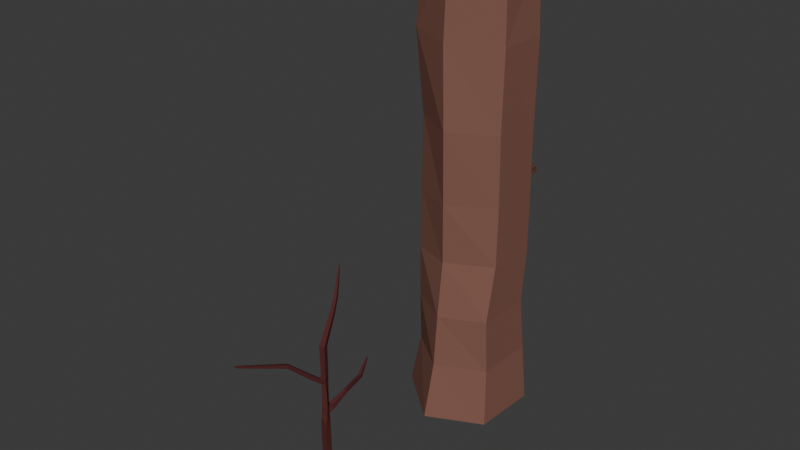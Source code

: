 # Source: trees_KayFerreira.blend  (saved by Blender 4.0.36; exported with 4.5.12 LTS)
import bpy
from mathutils import Matrix  # noqa: F401  (used for matrix-valued properties, if any)

bpy.ops.wm.read_factory_settings(use_empty=True)
scene = bpy.context.scene
scene.name = 'Scene'

# ---- materials (node trees are filled in below, after node groups)
mat_shrrom__flat = bpy.data.materials.new('shrrom (flat)')
mat_shrrom__flat.use_transparent_shadow = False
mat_shrrom__flat.diffuse_color = (0.2302, 0.1083, 0.08221, 1.0)
mat_shrrom__flat.roughness = 0.8694
mat_shrrom__flat.specular_intensity = 0.3707
mat_material = bpy.data.materials.new('Material')
mat_material.alpha_threshold = 0.0
mat_material.use_transparent_shadow = False
mat_material.diffuse_color = (0.09515, 0.0289, 0.0289, 1.0)
mat_material.roughness = 0.6429
mat_material.specular_intensity = 0.398
mat_material.line_color = (0.0, 0.0, 0.0, 1.0)

# ---- material node trees

# ---- world
world_world = bpy.data.worlds.new('World'); scene.world = world_world
world_world.use_nodes = True; world_world.node_tree.nodes.clear()
_N = world_world.node_tree.nodes; _L = world_world.node_tree.links
n0 = _N.new('ShaderNodeOutputWorld'); n0.name = 'World Output'; n0.location = (300, 300)
n1 = _N.new('ShaderNodeBackground'); n1.name = 'Background'; n1.location = (10, 300)
n1.inputs[0].default_value = (0.05088, 0.05088, 0.05088, 1.0)
_L.new(n1.outputs[0], n0.inputs[0])
n0.is_active_output = True
world_world.color = (0.05088, 0.05088, 0.05088)
world_world.use_sun_shadow = False
world_world.sun_shadow_jitter_overblur = 0.0

# ---- meshes
me_cylinder_001 = bpy.data.meshes.new('Cylinder.001')
me_cylinder_001.from_pydata([(0.03551, 1.285, -0.9923), (0.02681, 0.9212, 6.597), (1.049, 0.5392, -0.9994), (0.9534, 0.4739, 6.68), (0.9866, -0.7884, -1.0), (0.903, -0.4947, 6.699), (-0.1073, -1.325, -1.0), (-0.04791, -1.006, 6.686), (-1.187, -0.4046, -1.0), (-1.012, -0.5577, 6.756), (-0.9441, 0.7711, -0.9983), (-0.9293, 0.4453, 6.511), (0.03007, 1.198, 0.1695), (0.01154, 1.082, 1.21), (0.01952, 1.041, 2.193), (0.01571, 1.009, 3.32), (0.00633, 0.9747, 4.888), (0.9312, 0.474, 4.89), (0.9117, 0.5239, 3.491), (0.9138, 0.5189, 2.326), (0.8898, 0.4456, 1.27), (0.9348, 0.5392, 0.1668), (0.9019, -0.5238, 5.081), (0.8903, -0.4682, 3.632), (0.8888, -0.4883, 2.413), (0.8786, -0.7078, 1.288), (0.9041, -0.6701, 0.1579), (0.009904, -1.026, 5.073), (-0.01154, -0.9657, 3.609), (-0.02993, -0.9205, 2.381), (-0.01512, -1.075, 1.258), (-0.04757, -1.127, 0.1577), (-0.883, -0.4803, 5.069), (-0.8934, -0.4928, 3.519), (-0.9126, -0.4956, 2.28), (-0.893, -0.5031, 1.193), (-0.9063, -0.4463, 0.1416), (-0.91, 0.5424, 4.957), (-0.8881, 0.5154, 3.352), (-0.8881, 0.4873, 2.175), (-0.8831, 0.5269, 1.154), (-0.8779, 0.6321, 0.137), (0.002035, 0.9126, 8.266), (0.8846, 0.4499, 8.288), (0.8754, -0.5043, 8.315), (0.003475, -0.9813, 8.3), (-0.8705, -0.4893, 8.296), (-0.876, 0.471, 8.263)], [], [(16, 1, 3, 17), (17, 3, 5, 22), (22, 5, 7, 27), (27, 7, 9, 32), (1, 11, 47, 42), (32, 9, 11, 37), (37, 11, 1, 16), (10, 41, 12, 0), (41, 40, 13, 12), (40, 39, 14, 13), (39, 38, 15, 14), (38, 37, 16, 15), (8, 36, 41, 10), (36, 35, 40, 41), (35, 34, 39, 40), (34, 33, 38, 39), (33, 32, 37, 38), (6, 31, 36, 8), (31, 30, 35, 36), (30, 29, 34, 35), (29, 28, 33, 34), (28, 27, 32, 33), (4, 26, 31, 6), (26, 25, 30, 31), (25, 24, 29, 30), (24, 23, 28, 29), (23, 22, 27, 28), (2, 21, 26, 4), (21, 20, 25, 26), (20, 19, 24, 25), (19, 18, 23, 24), (18, 17, 22, 23), (0, 12, 21, 2), (12, 13, 20, 21), (13, 14, 19, 20), (14, 15, 18, 19), (15, 16, 17, 18), (9, 7, 45, 46), (5, 3, 43, 44), (11, 9, 46, 47), (3, 1, 42, 43), (7, 5, 44, 45), (4, 6, 0, 2), (6, 8, 10, 0), (43, 42, 45, 44), (42, 47, 46, 45)])
_uv = me_cylinder_001.uv_layers.new(name='UVMap')
_uv.uv.foreach_set('vector', [1.0, 0.9167, 1.0, 1.0, 0.8333, 1.0, 0.8333, 0.9167, 0.8333, 0.9167, 0.8333, 1.0, 0.6667, 1.0, 0.6667, 0.9167, 0.6667, 0.9167, 0.6667, 1.0, 0.5, 1.0, 0.5, 0.9167, 0.5, 0.9167, 0.5, 1.0, 0.3333, 1.0, 0.3333, 0.9167, -8.941e-08, 1.0, 0.1667, 1.0, 0.1667, 1.0, -8.941e-08, 1.0, 0.3333, 0.9167, 0.3333, 1.0, 0.1667, 1.0, 0.1667, 0.9167, 0.1667, 0.9167, 0.1667, 1.0, -8.941e-08, 1.0, -8.941e-08, 0.9167, 0.1667, 0.5, 0.1667, 0.5833, -8.941e-08, 0.5833, -8.941e-08, 0.5, 0.1667, 0.5833, 0.1667, 0.6667, -8.941e-08, 0.6667, -8.941e-08, 0.5833, 0.1667, 0.6667, 0.1667, 0.75, -8.941e-08, 0.75, -8.941e-08, 0.6667, 0.1667, 0.75, 0.1667, 0.8333, -8.941e-08, 0.8333, -8.941e-08, 0.75, 0.1667, 0.8333, 0.1667, 0.9167, -8.941e-08, 0.9167, -8.941e-08, 0.8333, 0.3333, 0.5, 0.3333, 0.5833, 0.1667, 0.5833, 0.1667, 0.5, 0.3333, 0.5833, 0.3333, 0.6667, 0.1667, 0.6667, 0.1667, 0.5833, 0.3333, 0.6667, 0.3333, 0.75, 0.1667, 0.75, 0.1667, 0.6667, 0.3333, 0.75, 0.3333, 0.8333, 0.1667, 0.8333, 0.1667, 0.75, 0.3333, 0.8333, 0.3333, 0.9167, 0.1667, 0.9167, 0.1667, 0.8333, 0.5, 0.5, 0.5, 0.5833, 0.3333, 0.5833, 0.3333, 0.5, 0.5, 0.5833, 0.5, 0.6667, 0.3333, 0.6667, 0.3333, 0.5833, 0.5, 0.6667, 0.5, 0.75, 0.3333, 0.75, 0.3333, 0.6667, 0.5, 0.75, 0.5, 0.8333, 0.3333, 0.8333, 0.3333, 0.75, 0.5, 0.8333, 0.5, 0.9167, 0.3333, 0.9167, 0.3333, 0.8333, 0.6667, 0.5, 0.6667, 0.5833, 0.5, 0.5833, 0.5, 0.5, 0.6667, 0.5833, 0.6667, 0.6667, 0.5, 0.6667, 0.5, 0.5833, 0.6667, 0.6667, 0.6667, 0.75, 0.5, 0.75, 0.5, 0.6667, 0.6667, 0.75, 0.6667, 0.8333, 0.5, 0.8333, 0.5, 0.75, 0.6667, 0.8333, 0.6667, 0.9167, 0.5, 0.9167, 0.5, 0.8333, 0.8333, 0.5, 0.8333, 0.5833, 0.6667, 0.5833, 0.6667, 0.5, 0.8333, 0.5833, 0.8333, 0.6667, 0.6667, 0.6667, 0.6667, 0.5833, 0.8333, 0.6667, 0.8333, 0.75, 0.6667, 0.75, 0.6667, 0.6667, 0.8333, 0.75, 0.8333, 0.8333, 0.6667, 0.8333, 0.6667, 0.75, 0.8333, 0.8333, 0.8333, 0.9167, 0.6667, 0.9167, 0.6667, 0.8333, 1.0, 0.5, 1.0, 0.5833, 0.8333, 0.5833, 0.8333, 0.5, 1.0, 0.5833, 1.0, 0.6667, 0.8333, 0.6667, 0.8333, 0.5833, 1.0, 0.6667, 1.0, 0.75, 0.8333, 0.75, 0.8333, 0.6667, 1.0, 0.75, 1.0, 0.8333, 0.8333, 0.8333, 0.8333, 0.75, 1.0, 0.8333, 1.0, 0.9167, 0.8333, 0.9167, 0.8333, 0.8333, 0.3333, 1.0, 0.5, 1.0, 0.5, 1.0, 0.3333, 1.0, 0.6667, 1.0, 0.8333, 1.0, 0.8333, 1.0, 0.6667, 1.0, 0.1667, 1.0, 0.3333, 1.0, 0.3333, 1.0, 0.1667, 1.0, 0.8333, 1.0, 1.0, 1.0, 1.0, 1.0, 0.8333, 1.0, 0.5, 1.0, 0.6667, 1.0, 0.6667, 1.0, 0.5, 1.0, 0.6667, 0.5, 0.5, 0.5, 1.0, 0.5, 0.8333, 0.5, 0.5, 0.5, 0.3333, 0.5, 0.1667, 0.5, -8.941e-08, 0.5, 0.8333, 1.0, 1.0, 1.0, 0.5, 1.0, 0.6667, 1.0, -8.941e-08, 1.0, 0.1667, 1.0, 0.3333, 1.0, 0.5, 1.0])
me_cylinder_001.materials.append(mat_shrrom__flat)
me_cylinder_001.update()
me_plane_002 = bpy.data.meshes.new('Plane.002')
me_plane_002.from_pydata([(-0.7468, -0.4103, -0.006815), (0.7656, -0.4168, -0.01602), (-1.016, 0.5494, -0.005559), (1.019, 0.4458, -0.01031), (-0.3494, -0.4048, 0.003924), (0.01753, -0.4048, 0.002783), (0.4462, -0.4056, -0.01078), (0.7563, 0.7654, -0.0405), (-0.03121, 1.021, -0.02322), (-0.7513, 0.8885, -0.05069), (-0.1574, -0.4048, 0.005077), (-0.365, 0.9236, 0.04315), (0.2341, -0.405, -0.005334), (0.3957, 0.9382, 0.04747), (-1.013, 0.2519, 0.008757), (1.046, 0.1854, -0.01534), (-0.7598, 0.4757, 0.01858), (-0.01057, 0.6327, 0.0149), (0.7033, 0.3724, -0.01059), (-0.344, 0.6035, 0.08015), (0.3994, 0.5878, 0.06791), (-0.8811, -0.1664, -0.002128), (0.9208, -0.1744, -0.0161), (-0.6073, 0.0971, 0.04097), (0.002006, 0.2109, 0.03839), (0.5943, 0.03917, -0.002039), (-0.2923, 0.2124, 0.0983), (0.3664, 0.1831, 0.05908)], [], [(18, 7, 3, 15), (14, 2, 9, 16), (19, 11, 8, 17), (20, 13, 7, 18), (16, 9, 11, 19), (17, 8, 13, 20), (24, 17, 20, 27), (23, 16, 19, 26), (27, 20, 18, 25), (26, 19, 17, 24), (21, 14, 16, 23), (25, 18, 15, 22), (6, 25, 22, 1), (0, 21, 23, 4), (10, 26, 24, 5), (12, 27, 25, 6), (4, 23, 26, 10), (5, 24, 27, 12)])
_uv = me_plane_002.uv_layers.new(name='UVMap')
_uv.uv.foreach_set('vector', [0.8601, 0.511, 0.872, 0.7708, 0.9901, 0.5882, 0.9764, 0.4123, 0.07017, 0.5433, 0.04002, 0.7721, 0.1474, 0.9249, 0.1502, 0.6509, 0.3473, 0.7075, 0.375, 0.9604, 0.5, 0.9208, 0.5, 0.6674, 0.7004, 0.6469, 0.6772, 0.8812, 0.872, 0.7708, 0.8601, 0.511, 0.1502, 0.6509, 0.1474, 0.9249, 0.375, 0.9604, 0.3473, 0.7075, 0.5, 0.6674, 0.5, 0.9208, 0.6772, 0.8812, 0.7004, 0.6469, 0.5, 0.3957, 0.5, 0.6674, 0.7004, 0.6469, 0.7085, 0.3818, 0.2004, 0.3645, 0.1502, 0.6509, 0.3473, 0.7075, 0.3433, 0.4243, 0.7085, 0.3818, 0.7004, 0.6469, 0.8601, 0.511, 0.839, 0.2904, 0.3433, 0.4243, 0.3473, 0.7075, 0.5, 0.6674, 0.5, 0.3957, 0.1153, 0.2006, 0.07017, 0.5433, 0.1502, 0.6509, 0.2004, 0.3645, 0.839, 0.2904, 0.8601, 0.511, 0.9764, 0.4123, 0.9572, 0.166, 0.8114, 0.0, 0.839, 0.2904, 0.9572, 0.166, 0.9443, 0.0, 0.1418, 0.0, 0.1153, 0.2006, 0.2004, 0.3645, 0.2891, 0.0, 0.375, 0.0, 0.3433, 0.4243, 0.5, 0.3957, 0.5, 0.0, 0.668, 0.0, 0.7085, 0.3818, 0.839, 0.2904, 0.8114, 0.0, 0.2891, 0.0, 0.2004, 0.3645, 0.3433, 0.4243, 0.375, 0.0, 0.5, 0.0, 0.5, 0.3957, 0.7085, 0.3818, 0.668, 0.0])
me_plane_002.materials.append(mat_shrrom__flat)
me_plane_002.update()
me_plane_003 = bpy.data.meshes.new('Plane.003')
me_plane_003.from_pydata([(-0.7468, -0.4103, -0.006815), (0.7656, -0.4168, -0.01602), (-1.016, 0.5494, -0.005559), (1.019, 0.4458, -0.01031), (-0.3494, -0.4048, 0.003924), (0.01753, -0.4048, 0.002783), (0.4462, -0.4056, -0.01078), (0.7563, 0.7654, -0.0405), (-0.03121, 1.021, -0.02322), (-0.7513, 0.8885, -0.05069), (-0.1574, -0.4048, 0.005077), (-0.365, 0.9236, 0.04315), (0.2341, -0.405, -0.005334), (0.3957, 0.9382, 0.04747), (-1.013, 0.2519, 0.008757), (1.046, 0.1854, -0.01534), (-0.7598, 0.4757, 0.01858), (-0.01057, 0.6327, 0.0149), (0.7033, 0.3724, -0.01059), (-0.344, 0.6035, 0.08015), (0.3994, 0.5878, 0.06791), (-0.8811, -0.1664, -0.002128), (0.9208, -0.1744, -0.0161), (-0.6073, 0.0971, 0.04097), (0.002006, 0.2109, 0.03839), (0.5943, 0.03917, -0.002039), (-0.2923, 0.2124, 0.0983), (0.3664, 0.1831, 0.05908)], [], [(18, 7, 3, 15), (14, 2, 9, 16), (19, 11, 8, 17), (20, 13, 7, 18), (16, 9, 11, 19), (17, 8, 13, 20), (24, 17, 20, 27), (23, 16, 19, 26), (27, 20, 18, 25), (26, 19, 17, 24), (21, 14, 16, 23), (25, 18, 15, 22), (6, 25, 22, 1), (0, 21, 23, 4), (10, 26, 24, 5), (12, 27, 25, 6), (4, 23, 26, 10), (5, 24, 27, 12)])
_uv = me_plane_003.uv_layers.new(name='UVMap')
_uv.uv.foreach_set('vector', [0.8601, 0.511, 0.872, 0.7708, 0.9901, 0.5882, 0.9764, 0.4123, 0.07017, 0.5433, 0.04002, 0.7721, 0.1474, 0.9249, 0.1502, 0.6509, 0.3473, 0.7075, 0.375, 0.9604, 0.5, 0.9208, 0.5, 0.6674, 0.7004, 0.6469, 0.6772, 0.8812, 0.872, 0.7708, 0.8601, 0.511, 0.1502, 0.6509, 0.1474, 0.9249, 0.375, 0.9604, 0.3473, 0.7075, 0.5, 0.6674, 0.5, 0.9208, 0.6772, 0.8812, 0.7004, 0.6469, 0.5, 0.3957, 0.5, 0.6674, 0.7004, 0.6469, 0.7085, 0.3818, 0.2004, 0.3645, 0.1502, 0.6509, 0.3473, 0.7075, 0.3433, 0.4243, 0.7085, 0.3818, 0.7004, 0.6469, 0.8601, 0.511, 0.839, 0.2904, 0.3433, 0.4243, 0.3473, 0.7075, 0.5, 0.6674, 0.5, 0.3957, 0.1153, 0.2006, 0.07017, 0.5433, 0.1502, 0.6509, 0.2004, 0.3645, 0.839, 0.2904, 0.8601, 0.511, 0.9764, 0.4123, 0.9572, 0.166, 0.8114, 0.0, 0.839, 0.2904, 0.9572, 0.166, 0.9443, 0.0, 0.1418, 0.0, 0.1153, 0.2006, 0.2004, 0.3645, 0.2891, 0.0, 0.375, 0.0, 0.3433, 0.4243, 0.5, 0.3957, 0.5, 0.0, 0.668, 0.0, 0.7085, 0.3818, 0.839, 0.2904, 0.8114, 0.0, 0.2891, 0.0, 0.2004, 0.3645, 0.3433, 0.4243, 0.375, 0.0, 0.5, 0.0, 0.5, 0.3957, 0.7085, 0.3818, 0.668, 0.0])
me_plane_003.materials.append(mat_shrrom__flat)
me_plane_003.update()
me_plane_004 = bpy.data.meshes.new('Plane.004')
me_plane_004.from_pydata([(-0.7468, -0.4103, -0.006815), (0.7656, -0.4168, -0.01602), (-1.016, 0.5494, -0.005559), (1.019, 0.4458, -0.01031), (-0.3494, -0.4048, 0.003924), (0.01753, -0.4048, 0.002783), (0.4462, -0.4056, -0.01078), (0.7563, 0.7654, -0.0405), (-0.03121, 1.021, -0.02322), (-0.7513, 0.8885, -0.05069), (-0.1574, -0.4048, 0.005077), (-0.365, 0.9236, 0.04315), (0.2341, -0.405, -0.005334), (0.3957, 0.9382, 0.04747), (-1.013, 0.2519, 0.008757), (1.046, 0.1854, -0.01534), (-0.7598, 0.4757, 0.01858), (-0.01057, 0.6327, 0.0149), (0.7033, 0.3724, -0.01059), (-0.344, 0.6035, 0.08015), (0.3994, 0.5878, 0.06791), (-0.8811, -0.1664, -0.002128), (0.9208, -0.1744, -0.0161), (-0.6073, 0.0971, 0.04097), (0.002006, 0.2109, 0.03839), (0.5943, 0.03917, -0.002039), (-0.2923, 0.2124, 0.0983), (0.3664, 0.1831, 0.05908)], [], [(18, 7, 3, 15), (14, 2, 9, 16), (19, 11, 8, 17), (20, 13, 7, 18), (16, 9, 11, 19), (17, 8, 13, 20), (24, 17, 20, 27), (23, 16, 19, 26), (27, 20, 18, 25), (26, 19, 17, 24), (21, 14, 16, 23), (25, 18, 15, 22), (6, 25, 22, 1), (0, 21, 23, 4), (10, 26, 24, 5), (12, 27, 25, 6), (4, 23, 26, 10), (5, 24, 27, 12)])
_uv = me_plane_004.uv_layers.new(name='UVMap')
_uv.uv.foreach_set('vector', [0.8601, 0.511, 0.872, 0.7708, 0.9901, 0.5882, 0.9764, 0.4123, 0.07017, 0.5433, 0.04002, 0.7721, 0.1474, 0.9249, 0.1502, 0.6509, 0.3473, 0.7075, 0.375, 0.9604, 0.5, 0.9208, 0.5, 0.6674, 0.7004, 0.6469, 0.6772, 0.8812, 0.872, 0.7708, 0.8601, 0.511, 0.1502, 0.6509, 0.1474, 0.9249, 0.375, 0.9604, 0.3473, 0.7075, 0.5, 0.6674, 0.5, 0.9208, 0.6772, 0.8812, 0.7004, 0.6469, 0.5, 0.3957, 0.5, 0.6674, 0.7004, 0.6469, 0.7085, 0.3818, 0.2004, 0.3645, 0.1502, 0.6509, 0.3473, 0.7075, 0.3433, 0.4243, 0.7085, 0.3818, 0.7004, 0.6469, 0.8601, 0.511, 0.839, 0.2904, 0.3433, 0.4243, 0.3473, 0.7075, 0.5, 0.6674, 0.5, 0.3957, 0.1153, 0.2006, 0.07017, 0.5433, 0.1502, 0.6509, 0.2004, 0.3645, 0.839, 0.2904, 0.8601, 0.511, 0.9764, 0.4123, 0.9572, 0.166, 0.8114, 0.0, 0.839, 0.2904, 0.9572, 0.166, 0.9443, 0.0, 0.1418, 0.0, 0.1153, 0.2006, 0.2004, 0.3645, 0.2891, 0.0, 0.375, 0.0, 0.3433, 0.4243, 0.5, 0.3957, 0.5, 0.0, 0.668, 0.0, 0.7085, 0.3818, 0.839, 0.2904, 0.8114, 0.0, 0.2891, 0.0, 0.2004, 0.3645, 0.3433, 0.4243, 0.375, 0.0, 0.5, 0.0, 0.5, 0.3957, 0.7085, 0.3818, 0.668, 0.0])
me_plane_004.materials.append(mat_shrrom__flat)
me_plane_004.update()
me_cube = bpy.data.meshes.new('Cube')
me_cube.from_pydata([(-0.0714, -0.05925, -0.00519), (-0.0714, 0.05925, -0.00519), (0.04665, 0.05925, 0.00519), (0.04665, -0.05925, 0.00519), (-0.1115, -0.05407, 3.019), (-0.1336, 0.03993, 3.002), (-0.03826, 0.06136, 2.996), (-0.01608, -0.03263, 3.012), (-0.1841, 0.5448, 4.261), (-0.187, 0.5559, 4.254), (-0.1744, 0.56, 4.255), (-0.1715, 0.5488, 4.262), (-0.4453, -1.588, 3.246), (-0.4635, -1.584, 3.245), (-0.4626, -1.577, 3.263), (-0.4444, -1.582, 3.264), (-0.1244, 0.9027, 1.889), (-0.06882, 0.9186, 1.895), (-0.07239, 0.9079, 1.952), (-0.128, 0.8919, 1.946), (-0.02984, 0.4381, 1.889), (0.0297, 0.4385, 1.894), (0.02535, 0.422, 1.951), (-0.0342, 0.4216, 1.946), (-0.1738, -0.7272, 2.897), (-0.2359, -0.7132, 2.896), (-0.23, -0.6806, 2.95), (-0.1679, -0.6947, 2.952), (-0.2662, 1.285, 2.049), (-0.253, 1.29, 2.051), (-0.253, 1.285, 2.064), (-0.2662, 1.28, 2.062), (-0.01599, -0.5557, 0.9013), (-0.03062, -0.5569, 0.9013), (-0.03123, -0.549, 0.9138), (-0.01659, -0.5479, 0.9138), (-0.0804, -0.0595, 0.09439), (-0.0804, 0.0595, 0.09439), (0.03814, 0.0595, 0.1048), (0.03814, -0.0595, 0.1048), (-0.1271, 0.059, 0.9228), (-0.1199, -0.05887, 0.922), (-0.009144, 0.059, 0.9252), (-0.01949, -0.05862, 0.9226), (-0.09572, -0.05992, 0.2638), (-0.09572, 0.05992, 0.2638), (0.02366, 0.05992, 0.2743), (0.02366, -0.05992, 0.2743), (-0.1081, -0.06026, 0.4003), (-0.1081, 0.06026, 0.4003), (0.01199, 0.06026, 0.4108), (0.01199, -0.06026, 0.4108), (-0.09626, -0.06012, 0.5525), (-0.1189, 0.06045, 0.5395), (0.001582, 0.06045, 0.5487), (-0.07169, 0.2813, 3.812), (-0.08343, 0.327, 3.785), (-0.03186, 0.3437, 3.791), (-0.02012, 0.298, 3.818), (-0.1305, 0.4076, 4.036), (-0.1396, 0.4429, 4.015), (-0.0997, 0.4557, 4.02), (-0.09063, 0.4204, 4.041), (-0.1994, -0.8103, 2.93), (-0.2579, -0.7946, 2.927), (-0.255, -0.774, 2.984), (-0.1966, -0.7898, 2.987), (-0.234, -0.9231, 2.975), (-0.2885, -0.9085, 2.972), (-0.2858, -0.8893, 3.025), (-0.2313, -0.9039, 3.028), (-0.2704, -1.042, 3.022), (-0.3208, -1.028, 3.019), (-0.3183, -1.011, 3.068), (-0.2679, -1.024, 3.071), (-0.3132, -1.182, 3.077), (-0.3587, -1.169, 3.075), (-0.3565, -1.153, 3.119), (-0.311, -1.166, 3.121), (-0.3554, -1.319, 3.132), (-0.3962, -1.308, 3.13), (-0.3942, -1.294, 3.169), (-0.3534, -1.305, 3.171), (-0.3998, -1.464, 3.189), (-0.4355, -1.455, 3.187), (-0.4338, -1.442, 3.222), (-0.398, -1.452, 3.224), (-0.1022, -0.05987, 0.6436), (-0.1235, 0.06026, 0.646), (-0.003159, 0.06026, 0.6509), (-0.1293, -0.0579, 1.149), (-0.1293, 0.0579, 1.149), (-0.01346, 0.0579, 1.15), (-0.01346, -0.0579, 1.15), (-0.1305, -0.0564, 1.431), (-0.1305, 0.0564, 1.431), (-0.0177, 0.0564, 1.432), (-0.0177, -0.0564, 1.432), (-0.05156, 0.5406, 1.887), (0.00631, 0.5523, 1.894), (0.0002172, 0.551, 1.953), (-0.05765, 0.5393, 1.946), (-0.08175, 0.6909, 1.888), (-0.02434, 0.7025, 1.894), (-0.03039, 0.7012, 1.953), (-0.08779, 0.6896, 1.947), (-0.1011, 0.1505, 1.697), (-0.01032, 0.1478, 1.695), (-0.02015, 0.1155, 1.795), (-0.1086, 0.113, 1.796), (-0.07714, 0.2418, 1.857), (-0.0006726, 0.2376, 1.857), (0.00713, 0.2705, 1.779), (-0.07051, 0.2774, 1.779), (-0.03988, 0.4042, 1.862), (0.02458, 0.3931, 1.862), (0.01881, 0.3596, 1.918), (-0.04565, 0.3707, 1.918), (-0.1016, -0.04778, 2.311), (-0.02755, -0.02132, 2.314), (-0.04983, -0.1375, 2.344), (-0.1072, -0.1368, 2.347), (-0.108, -0.1033, 2.427), (-0.0465, -0.105, 2.412), (-0.08341, -0.2883, 2.476), (-0.1595, -0.2738, 2.476), (-0.1497, -0.2223, 2.533), (-0.07362, -0.2368, 2.533), (-0.1092, -0.4134, 2.596), (-0.1815, -0.3996, 2.596), (-0.1722, -0.3507, 2.65), (-0.09989, -0.3645, 2.65), (-0.138, -0.5529, 2.73), (-0.206, -0.54, 2.73), (-0.1972, -0.494, 2.781), (-0.1292, -0.5069, 2.781), (-0.1565, -0.6429, 2.816), (-0.2218, -0.6305, 2.816), (-0.2134, -0.5864, 2.865), (-0.1481, -0.5988, 2.865), (-0.1493, 0.9657, 1.913), (-0.09875, 0.9846, 1.92), (-0.09904, 0.9661, 1.972), (-0.1496, 0.9472, 1.964), (-0.2118, 1.124, 1.975), (-0.1704, 1.139, 1.981), (-0.1706, 1.124, 2.023), (-0.212, 1.108, 2.017), (-0.004886, -0.2929, 0.6994), (-0.08183, -0.2988, 0.6994), (-0.085, -0.2577, 0.7646), (-0.00805, -0.2518, 0.7646), (-0.005584, -0.3943, 0.7732), (-0.06562, -0.3989, 0.7732), (-0.06809, -0.3669, 0.8241), (-0.008053, -0.3622, 0.8241), (-0.006184, -0.4814, 0.8367), (-0.05168, -0.485, 0.8367), (-0.05355, -0.4606, 0.8753), (-0.008056, -0.4571, 0.8753), (-0.08884, 0.06103, 3.302), (-0.1082, 0.1368, 3.275), (-0.02772, 0.1533, 3.264), (-0.008414, 0.07754, 3.291), (-0.06742, 0.1693, 3.566), (-0.08333, 0.2317, 3.543), (-0.01708, 0.2453, 3.534), (-0.001179, 0.1829, 3.557), (-0.05203, 0.06729, 2.079), (-0.01256, -0.01606, 2.079), (-0.09297, -0.05778, 2.081), (-0.1365, 0.0263, 2.083), (-0.05443, 0.07012, 1.797), (-0.00434, -0.01486, 1.797), (-0.08931, -0.06494, 1.799), (-0.1394, 0.02004, 1.799), (-0.1303, 0.04481, 2.317), (-0.04585, 0.06434, 2.318), (-0.1016, -0.04778, 2.417), (-0.1213, 0.03806, 2.409), (-0.0356, 0.05788, 2.41), (-0.01577, -0.02785, 2.41), (-0.1043, -0.04971, 2.573), (-0.1247, 0.03868, 2.573), (-0.03631, 0.05912, 2.574), (-0.01587, -0.02927, 2.574), (-0.1071, -0.05183, 2.743), (-0.1282, 0.03933, 2.743), (-0.03704, 0.06041, 2.744), (-0.01596, -0.03075, 2.744), (-0.03985, 0.06422, 1.639), (-0.01035, -0.02812, 1.62), (-0.1039, -0.05904, 1.626), (-0.1334, 0.0333, 1.644), (-0.03407, -0.05913, 0.6431), (-0.03407, -0.05913, 0.5541), (-0.00165, -0.1689, 0.59), (-0.07844, -0.1765, 0.5889), (-0.08196, -0.1513, 0.6617), (-0.005171, -0.1437, 0.6628)], [], [(50, 51, 47, 46), (49, 50, 46, 45), (48, 49, 45, 44), (93, 90, 41, 43), (36, 39, 47, 44), (39, 38, 46, 47), (38, 37, 45, 46), (93, 43, 42, 92), (91, 92, 42, 40), (90, 91, 40, 41), (181, 178, 122, 123), (39, 36, 0, 3), (38, 39, 3, 2), (37, 38, 2, 1), (36, 37, 1, 0), (35, 34, 33, 32), (31, 30, 29, 28), (15, 14, 13, 12), (87, 88, 53, 52), (0, 1, 2, 3), (11, 10, 9, 8), (176, 171, 170, 118), (51, 48, 44, 47), (52, 53, 49, 48), (53, 54, 50, 49), (167, 166, 57, 58), (164, 167, 58, 55), (60, 61, 57, 56), (61, 62, 58, 57), (62, 59, 55, 58), (8, 9, 60, 59), (55, 59, 60, 56), (9, 10, 61, 60), (10, 11, 62, 61), (11, 8, 59, 62), (63, 64, 25, 24), (64, 65, 26, 25), (65, 66, 27, 26), (66, 63, 24, 27), (68, 69, 65, 64), (69, 70, 66, 65), (70, 67, 63, 66), (71, 72, 68, 67), (72, 73, 69, 68), (73, 74, 70, 69), (74, 71, 67, 70), (76, 77, 73, 72), (77, 78, 74, 73), (78, 75, 71, 74), (79, 80, 76, 75), (80, 81, 77, 76), (81, 82, 78, 77), (82, 79, 75, 78), (83, 84, 80, 79), (84, 85, 81, 80), (85, 86, 82, 81), (86, 83, 79, 82), (12, 13, 84, 83), (13, 14, 85, 84), (14, 15, 86, 85), (15, 12, 83, 86), (182, 183, 179, 178), (75, 76, 72, 71), (95, 96, 92, 91), (96, 97, 93, 92), (97, 94, 90, 93), (102, 103, 99, 98), (98, 99, 21, 20), (99, 100, 22, 21), (100, 101, 23, 22), (101, 98, 20, 23), (104, 105, 101, 100), (105, 102, 98, 101), (16, 17, 103, 102), (17, 18, 104, 103), (18, 19, 105, 104), (19, 16, 102, 105), (144, 145, 141, 140), (145, 146, 142, 141), (112, 111, 108, 107), (111, 110, 109, 108), (110, 113, 106, 109), (114, 115, 112, 113), (115, 116, 111, 112), (116, 117, 110, 111), (117, 114, 113, 110), (113, 112, 107, 106), (103, 104, 100, 99), (20, 21, 115, 114), (21, 22, 116, 115), (22, 23, 117, 116), (23, 20, 114, 117), (121, 118, 119, 120), (119, 169, 168, 177), (118, 178, 179, 176), (118, 170, 169, 119), (125, 126, 122, 121), (126, 127, 123, 122), (127, 124, 120, 123), (67, 68, 64, 63), (126, 125, 129, 130), (127, 126, 130, 131), (124, 127, 131, 128), (24, 25, 137, 136), (136, 137, 133, 132), (130, 129, 133, 134), (131, 130, 134, 135), (128, 131, 135, 132), (125, 124, 128, 129), (137, 138, 134, 133), (138, 139, 135, 134), (139, 136, 132, 135), (129, 128, 132, 133), (25, 26, 138, 137), (26, 27, 139, 138), (27, 24, 136, 139), (124, 125, 121, 120), (140, 141, 17, 16), (141, 142, 18, 17), (142, 143, 19, 18), (143, 140, 16, 19), (146, 147, 143, 142), (147, 144, 140, 143), (144, 28, 29, 145), (145, 29, 30, 146), (146, 30, 31, 147), (147, 31, 28, 144), (152, 153, 149, 148), (41, 40, 88, 87), (153, 154, 150, 149), (154, 155, 151, 150), (155, 152, 148, 151), (156, 157, 153, 152), (157, 158, 154, 153), (158, 159, 155, 154), (159, 156, 152, 155), (32, 33, 157, 156), (33, 34, 158, 157), (34, 35, 159, 158), (35, 32, 156, 159), (161, 162, 6, 5), (162, 163, 7, 6), (163, 160, 4, 7), (164, 165, 161, 160), (165, 166, 162, 161), (166, 167, 163, 162), (167, 164, 160, 163), (56, 165, 164, 55), (166, 165, 56, 57), (177, 168, 171, 176), (168, 169, 173, 172), (169, 170, 174, 173), (170, 171, 175, 174), (171, 168, 172, 175), (119, 177, 180, 181), (179, 180, 177, 176), (183, 184, 180, 179), (184, 185, 181, 180), (185, 182, 178, 181), (186, 187, 183, 182), (187, 188, 184, 183), (188, 189, 185, 184), (189, 186, 182, 185), (5, 6, 188, 187), (6, 7, 189, 188), (7, 4, 186, 189), (160, 161, 5, 4), (118, 121, 122, 178), (119, 181, 123, 120), (174, 175, 193, 192), (173, 174, 192, 191), (172, 173, 191, 190), (94, 192, 193, 95), (97, 191, 192, 94), (96, 190, 191, 97), (95, 193, 190, 96), (109, 175, 172, 108), (109, 106, 193, 175), (106, 107, 190, 193), (107, 108, 172, 190), (40, 42, 89, 88), (88, 89, 54, 53), (43, 194, 89, 42), (195, 54, 89, 194), (43, 41, 87, 194), (48, 51, 195, 52), (51, 50, 54, 195), (151, 148, 196, 199), (149, 150, 198, 197), (150, 151, 199, 198), (148, 149, 197, 196), (194, 87, 198, 199), (195, 194, 199, 196), (52, 195, 196, 197), (87, 52, 197, 198), (37, 36, 44, 45), (4, 5, 187, 186), (94, 95, 91, 90)])
me_cube.materials.append(mat_material)
me_cube.use_mirror_vertex_groups = False
me_cube.update()
me_plane_001 = bpy.data.meshes.new('Plane.001')
me_plane_001.from_pydata([(-0.7468, -0.4103, -0.006815), (0.7656, -0.4168, -0.01602), (-1.016, 0.5494, -0.005559), (1.019, 0.4458, -0.01031), (-0.3494, -0.4048, 0.003924), (0.01753, -0.4048, 0.002783), (0.4462, -0.4056, -0.01078), (0.7563, 0.7654, -0.0405), (-0.03121, 1.021, -0.02322), (-0.7513, 0.8885, -0.05069), (-0.1574, -0.4048, 0.005077), (-0.365, 0.9236, 0.04315), (0.2341, -0.405, -0.005334), (0.3957, 0.9382, 0.04747), (-1.013, 0.2519, 0.008757), (1.046, 0.1854, -0.01534), (-0.7598, 0.4757, 0.01858), (-0.01057, 0.6327, 0.0149), (0.7033, 0.3724, -0.01059), (-0.344, 0.6035, 0.08015), (0.3994, 0.5878, 0.06791), (-0.8811, -0.1664, -0.002128), (0.9208, -0.1744, -0.0161), (-0.6073, 0.0971, 0.04097), (0.002006, 0.2109, 0.03839), (0.5943, 0.03917, -0.002039), (-0.2923, 0.2124, 0.0983), (0.3664, 0.1831, 0.05908)], [], [(18, 15, 3, 7), (14, 16, 9, 2), (19, 17, 8, 11), (20, 18, 7, 13), (16, 19, 11, 9), (17, 20, 13, 8), (24, 27, 20, 17), (23, 26, 19, 16), (27, 25, 18, 20), (26, 24, 17, 19), (21, 23, 16, 14), (25, 22, 15, 18), (6, 1, 22, 25), (0, 4, 23, 21), (10, 5, 24, 26), (12, 6, 25, 27), (4, 10, 26, 23), (5, 12, 27, 24)])
_uv = me_plane_001.uv_layers.new(name='UVMap')
_uv.uv.foreach_set('vector', [0.8601, 0.511, 0.9764, 0.4123, 0.9901, 0.5882, 0.872, 0.7708, 0.07017, 0.5433, 0.1502, 0.6509, 0.1474, 0.9249, 0.04002, 0.7721, 0.3473, 0.7075, 0.5, 0.6674, 0.5, 0.9208, 0.375, 0.9604, 0.7004, 0.6469, 0.8601, 0.511, 0.872, 0.7708, 0.6772, 0.8812, 0.1502, 0.6509, 0.3473, 0.7075, 0.375, 0.9604, 0.1474, 0.9249, 0.5, 0.6674, 0.7004, 0.6469, 0.6772, 0.8812, 0.5, 0.9208, 0.5, 0.3957, 0.7085, 0.3818, 0.7004, 0.6469, 0.5, 0.6674, 0.2004, 0.3645, 0.3433, 0.4243, 0.3473, 0.7075, 0.1502, 0.6509, 0.7085, 0.3818, 0.839, 0.2904, 0.8601, 0.511, 0.7004, 0.6469, 0.3433, 0.4243, 0.5, 0.3957, 0.5, 0.6674, 0.3473, 0.7075, 0.1153, 0.2006, 0.2004, 0.3645, 0.1502, 0.6509, 0.07017, 0.5433, 0.839, 0.2904, 0.9572, 0.166, 0.9764, 0.4123, 0.8601, 0.511, 0.8114, 0.0, 0.9443, 0.0, 0.9572, 0.166, 0.839, 0.2904, 0.1418, 0.0, 0.2891, 0.0, 0.2004, 0.3645, 0.1153, 0.2006, 0.375, 0.0, 0.5, 0.0, 0.5, 0.3957, 0.3433, 0.4243, 0.668, 0.0, 0.8114, 0.0, 0.839, 0.2904, 0.7085, 0.3818, 0.2891, 0.0, 0.375, 0.0, 0.3433, 0.4243, 0.2004, 0.3645, 0.5, 0.0, 0.668, 0.0, 0.7085, 0.3818, 0.5, 0.3957])
me_plane_001.materials.append(mat_shrrom__flat)
me_plane_001.update()
me_plane_005 = bpy.data.meshes.new('Plane.005')
me_plane_005.from_pydata([(-0.7468, -0.4103, -0.006815), (0.7656, -0.4168, -0.01602), (-1.016, 0.5494, -0.005559), (1.019, 0.4458, -0.01031), (-0.3494, -0.4048, 0.003924), (0.01753, -0.4048, 0.002783), (0.4462, -0.4056, -0.01078), (0.7563, 0.7654, -0.0405), (-0.03121, 1.021, -0.02322), (-0.7513, 0.8885, -0.05069), (-0.1574, -0.4048, 0.005077), (-0.365, 0.9236, 0.04315), (0.2341, -0.405, -0.005334), (0.3957, 0.9382, 0.04747), (-1.013, 0.2519, 0.008757), (1.046, 0.1854, -0.01534), (-0.7598, 0.4757, 0.01858), (-0.01057, 0.6327, 0.0149), (0.7033, 0.3724, -0.01059), (-0.344, 0.6035, 0.08015), (0.3994, 0.5878, 0.06791), (-0.8811, -0.1664, -0.002128), (0.9208, -0.1744, -0.0161), (-0.6073, 0.0971, 0.04097), (0.002006, 0.2109, 0.03839), (0.5943, 0.03917, -0.002039), (-0.2923, 0.2124, 0.0983), (0.3664, 0.1831, 0.05908)], [], [(18, 15, 3, 7), (14, 16, 9, 2), (19, 17, 8, 11), (20, 18, 7, 13), (16, 19, 11, 9), (17, 20, 13, 8), (24, 27, 20, 17), (23, 26, 19, 16), (27, 25, 18, 20), (26, 24, 17, 19), (21, 23, 16, 14), (25, 22, 15, 18), (6, 1, 22, 25), (0, 4, 23, 21), (10, 5, 24, 26), (12, 6, 25, 27), (4, 10, 26, 23), (5, 12, 27, 24)])
_uv = me_plane_005.uv_layers.new(name='UVMap')
_uv.uv.foreach_set('vector', [0.8601, 0.511, 0.9764, 0.4123, 0.9901, 0.5882, 0.872, 0.7708, 0.07017, 0.5433, 0.1502, 0.6509, 0.1474, 0.9249, 0.04002, 0.7721, 0.3473, 0.7075, 0.5, 0.6674, 0.5, 0.9208, 0.375, 0.9604, 0.7004, 0.6469, 0.8601, 0.511, 0.872, 0.7708, 0.6772, 0.8812, 0.1502, 0.6509, 0.3473, 0.7075, 0.375, 0.9604, 0.1474, 0.9249, 0.5, 0.6674, 0.7004, 0.6469, 0.6772, 0.8812, 0.5, 0.9208, 0.5, 0.3957, 0.7085, 0.3818, 0.7004, 0.6469, 0.5, 0.6674, 0.2004, 0.3645, 0.3433, 0.4243, 0.3473, 0.7075, 0.1502, 0.6509, 0.7085, 0.3818, 0.839, 0.2904, 0.8601, 0.511, 0.7004, 0.6469, 0.3433, 0.4243, 0.5, 0.3957, 0.5, 0.6674, 0.3473, 0.7075, 0.1153, 0.2006, 0.2004, 0.3645, 0.1502, 0.6509, 0.07017, 0.5433, 0.839, 0.2904, 0.9572, 0.166, 0.9764, 0.4123, 0.8601, 0.511, 0.8114, 0.0, 0.9443, 0.0, 0.9572, 0.166, 0.839, 0.2904, 0.1418, 0.0, 0.2891, 0.0, 0.2004, 0.3645, 0.1153, 0.2006, 0.375, 0.0, 0.5, 0.0, 0.5, 0.3957, 0.3433, 0.4243, 0.668, 0.0, 0.8114, 0.0, 0.839, 0.2904, 0.7085, 0.3818, 0.2891, 0.0, 0.375, 0.0, 0.3433, 0.4243, 0.2004, 0.3645, 0.5, 0.0, 0.668, 0.0, 0.7085, 0.3818, 0.5, 0.3957])
me_plane_005.materials.append(mat_shrrom__flat)
me_plane_005.update()
me_plane_006 = bpy.data.meshes.new('Plane.006')
me_plane_006.from_pydata([(-0.7468, -0.4103, -0.006815), (0.7656, -0.4168, -0.01602), (-1.016, 0.5494, -0.005559), (1.019, 0.4458, -0.01031), (-0.3494, -0.4048, 0.003924), (0.01753, -0.4048, 0.002783), (0.4462, -0.4056, -0.01078), (0.7563, 0.7654, -0.0405), (-0.03121, 1.021, -0.02322), (-0.7513, 0.8885, -0.05069), (-0.1574, -0.4048, 0.005077), (-0.365, 0.9236, 0.04315), (0.2341, -0.405, -0.005334), (0.3957, 0.9382, 0.04747), (-1.013, 0.2519, 0.008757), (1.046, 0.1854, -0.01534), (-0.7598, 0.4757, 0.01858), (-0.01057, 0.6327, 0.0149), (0.7033, 0.3724, -0.01059), (-0.344, 0.6035, 0.08015), (0.3994, 0.5878, 0.06791), (-0.8811, -0.1664, -0.002128), (0.9208, -0.1744, -0.0161), (-0.6073, 0.0971, 0.04097), (0.002006, 0.2109, 0.03839), (0.5943, 0.03917, -0.002039), (-0.2923, 0.2124, 0.0983), (0.3664, 0.1831, 0.05908)], [], [(18, 15, 3, 7), (14, 16, 9, 2), (19, 17, 8, 11), (20, 18, 7, 13), (16, 19, 11, 9), (17, 20, 13, 8), (24, 27, 20, 17), (23, 26, 19, 16), (27, 25, 18, 20), (26, 24, 17, 19), (21, 23, 16, 14), (25, 22, 15, 18), (6, 1, 22, 25), (0, 4, 23, 21), (10, 5, 24, 26), (12, 6, 25, 27), (4, 10, 26, 23), (5, 12, 27, 24)])
_uv = me_plane_006.uv_layers.new(name='UVMap')
_uv.uv.foreach_set('vector', [0.8601, 0.511, 0.9764, 0.4123, 0.9901, 0.5882, 0.872, 0.7708, 0.07017, 0.5433, 0.1502, 0.6509, 0.1474, 0.9249, 0.04002, 0.7721, 0.3473, 0.7075, 0.5, 0.6674, 0.5, 0.9208, 0.375, 0.9604, 0.7004, 0.6469, 0.8601, 0.511, 0.872, 0.7708, 0.6772, 0.8812, 0.1502, 0.6509, 0.3473, 0.7075, 0.375, 0.9604, 0.1474, 0.9249, 0.5, 0.6674, 0.7004, 0.6469, 0.6772, 0.8812, 0.5, 0.9208, 0.5, 0.3957, 0.7085, 0.3818, 0.7004, 0.6469, 0.5, 0.6674, 0.2004, 0.3645, 0.3433, 0.4243, 0.3473, 0.7075, 0.1502, 0.6509, 0.7085, 0.3818, 0.839, 0.2904, 0.8601, 0.511, 0.7004, 0.6469, 0.3433, 0.4243, 0.5, 0.3957, 0.5, 0.6674, 0.3473, 0.7075, 0.1153, 0.2006, 0.2004, 0.3645, 0.1502, 0.6509, 0.07017, 0.5433, 0.839, 0.2904, 0.9572, 0.166, 0.9764, 0.4123, 0.8601, 0.511, 0.8114, 0.0, 0.9443, 0.0, 0.9572, 0.166, 0.839, 0.2904, 0.1418, 0.0, 0.2891, 0.0, 0.2004, 0.3645, 0.1153, 0.2006, 0.375, 0.0, 0.5, 0.0, 0.5, 0.3957, 0.3433, 0.4243, 0.668, 0.0, 0.8114, 0.0, 0.839, 0.2904, 0.7085, 0.3818, 0.2891, 0.0, 0.375, 0.0, 0.3433, 0.4243, 0.2004, 0.3645, 0.5, 0.0, 0.668, 0.0, 0.7085, 0.3818, 0.5, 0.3957])
me_plane_006.materials.append(mat_shrrom__flat)
me_plane_006.update()

# ---- objects
ob_bigtree = bpy.data.objects.new('bigTree', me_cylinder_001)
ob_shroom1 = bpy.data.objects.new('shroom1', me_plane_002)
ob_shroom2 = bpy.data.objects.new('shroom2', me_plane_003)
ob_shroom3 = bpy.data.objects.new('shroom3', me_plane_004)
ob_twiggytree_noleavesyet = bpy.data.objects.new('twiggyTree(noLeavesYet)', me_cube)
ob_shroom1_flip = bpy.data.objects.new('shroom1 Flip', me_plane_001)
ob_shroom2_flip = bpy.data.objects.new('shroom2 Flip', me_plane_005)
ob_shroom3_lip = bpy.data.objects.new('shroom3 lip', me_plane_006)

# ---- transforms, parenting, visibility, modifiers, constraints
ob_bigtree.location = (2.186e-16, 4.002, 0.9687)
ob_bigtree.scale = (0.9581, 0.9581, 0.9581)
ob_shroom1.location = (0.0, 4.877, 4.559)
ob_shroom1.scale = (0.5793, 0.6012, 0.6997)
ob_shroom2.location = (-0.2986, 4.795, 4.456)
ob_shroom2.rotation_euler = (0.0, -0.0, 0.4381)
ob_shroom2.scale = (0.5029, 0.522, 0.6075)
ob_shroom3.location = (0.09373, 4.86, 4.704)
ob_shroom3.rotation_euler = (0.0, 0.1608, 0.06196)
ob_shroom3.scale = (0.3993, 0.4144, 0.4823)
ob_twiggytree_noleavesyet.location = (0.0, 0.0, 0.0)
ob_twiggytree_noleavesyet.lock_rotations_4d = False
ob_twiggytree_noleavesyet.empty_display_type = 'ARROWS'
ob_twiggytree_noleavesyet.lineart.crease_threshold = 0.0
ob_shroom1_flip.location = (0.0, 4.877, 4.559)
ob_shroom1_flip.scale = (0.5793, 0.6012, 0.6997)
ob_shroom2_flip.location = (-0.2986, 4.795, 4.456)
ob_shroom2_flip.rotation_euler = (0.0, -0.0, 0.4381)
ob_shroom2_flip.scale = (0.5029, 0.522, 0.6075)
ob_shroom3_lip.location = (0.09373, 4.86, 4.704)
ob_shroom3_lip.rotation_euler = (0.0, 0.1608, 0.06196)
ob_shroom3_lip.scale = (0.3993, 0.4144, 0.4823)

# ---- collection membership
scene.collection.objects.link(ob_bigtree)
scene.collection.objects.link(ob_shroom1)
scene.collection.objects.link(ob_shroom2)
scene.collection.objects.link(ob_shroom3)
scene.collection.objects.link(ob_twiggytree_noleavesyet)
scene.collection.objects.link(ob_shroom1_flip)
scene.collection.objects.link(ob_shroom2_flip)
scene.collection.objects.link(ob_shroom3_lip)

# ---- scene / render settings (as saved in the file)
scene.frame_start = 1; scene.frame_end = 250; scene.frame_set(1)
scene.render.engine = 'BLENDER_EEVEE_NEXT'
scene.cycles.sampling_pattern = 'TABULATED_SOBOL'
bpy.context.view_layer.update()

# ---- added for rendering (the .blend has no active camera and no usable light): camera, sun
cam_auto = bpy.data.cameras.new('AutoCamera')
cam_auto.lens = 50.0
cam_auto.sensor_width = 36.0
cam_auto.clip_end = 1000.0
ob_auto_camera = bpy.data.objects.new('AutoCamera', cam_auto)
scene.collection.objects.link(ob_auto_camera)
ob_auto_camera.location = (10.6754, -10.9334, 13.058)
ob_auto_camera.rotation_euler = (1.09748, -7.21219e-08, 0.694738)
scene.camera = ob_auto_camera
light_auto_sun = bpy.data.lights.new('AutoSun', 'SUN')
light_auto_sun.energy = 3.0
light_auto_sun.angle = 0.0523599
ob_auto_sun = bpy.data.objects.new('AutoSun', light_auto_sun)
scene.collection.objects.link(ob_auto_sun)
ob_auto_sun.rotation_euler = (0.872665, 0.174533, 0.523599)
bpy.context.view_layer.update()
